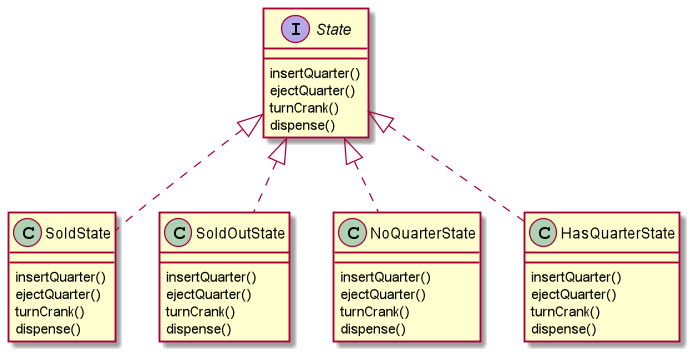

The diagram above was rendered by PlantUML. Its source (embedded in the PNG):
@startuml

interface State{
insertQuarter()
ejectQuarter()
turnCrank()
dispense()
}

class SoldState{
insertQuarter()
ejectQuarter()
turnCrank()
dispense()
}
class SoldOutState{
insertQuarter()
ejectQuarter()
turnCrank()
dispense()
}
class NoQuarterState{
insertQuarter()
ejectQuarter()
turnCrank()
dispense()
}
class HasQuarterState{
insertQuarter()
ejectQuarter()
turnCrank()
dispense()
}


State <|.. SoldState
State <|.. SoldOutState
State <|.. NoQuarterState
State <|.. HasQuarterState


@enduml